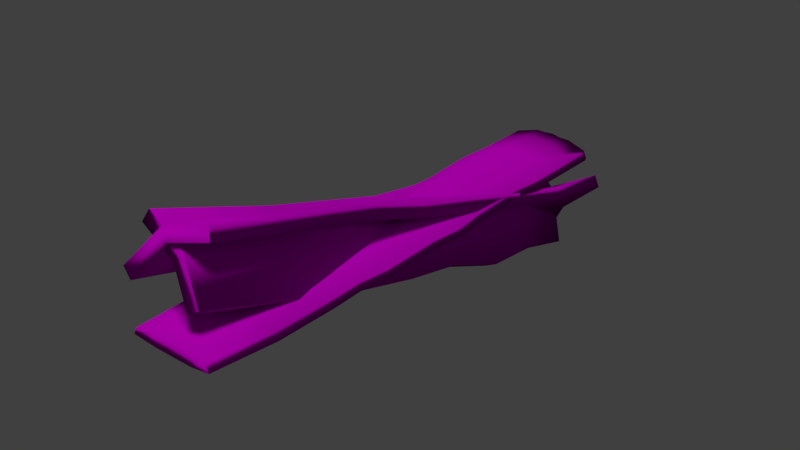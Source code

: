# Source: Padding_Hands.blend  (saved by Blender 2.79.0; exported with 4.5.12 LTS)
import bpy
from mathutils import Matrix  # noqa: F401  (used for matrix-valued properties, if any)

bpy.ops.wm.read_factory_settings(use_empty=True)
scene = bpy.context.scene
scene.name = 'Scene'

# ---- collections
col_collection_1 = bpy.data.collections.new('Collection 1'); scene.collection.children.link(col_collection_1)

# ---- images (referenced by path relative to the original .blend; pixels are not part of the script)
import os
ASSET_DIR = os.environ.get("B2B_ASSET_DIR", "")  # directory of the original .blend (textures are referenced by path, not embedded)
HERE = os.path.dirname(os.path.abspath(__file__))  # packed textures are extracted next to this script under _unpacked/

def load_image(name, relpath, width, height, colorspace="sRGB"):
    """Load a texture the original file referenced (path relative to the .blend, or extracted next to this script)."""
    p = next((c for c in (os.path.join(HERE, relpath), os.path.join(ASSET_DIR, relpath)) if relpath and os.path.exists(c)), "")
    if p:
        img = bpy.data.images.load(p, check_existing=True)
        img.name = name
    else:  # same state as the original file: an image datablock whose file is absent (Cycles renders it pink)
        img = bpy.data.images.new(name, width, height)
        img.source = "FILE"
        img.filepath = "//" + (relpath or name)
    img.colorspace_settings.name = colorspace
    return img
img_cottontexture2_jpg = load_image('CottonTexture2.jpg', 'CottonTexture2.jpg', 1024, 1024, 'sRGB')
img_cottontexture2_norm_png = load_image('CottonTexture2_NORM.png', 'CottonTexture2_NORM.png', 1024, 1024, 'sRGB')

# ---- materials (node trees are filled in below, after node groups)
mat_padding_hands = bpy.data.materials.new('Padding_Hands')
mat_padding_hands.alpha_threshold = 0.0
mat_padding_hands.roughness = 0.5

# ---- material node trees
mat_padding_hands.use_nodes = True; mat_padding_hands.node_tree.nodes.clear()
_N = mat_padding_hands.node_tree.nodes; _L = mat_padding_hands.node_tree.links
n0 = _N.new('ShaderNodeOutputMaterial'); n0.name = 'Material Output'; n0.location = (300, 300)
n1 = _N.new('ShaderNodeBsdfDiffuse'); n1.name = 'Diffuse BSDF'; n1.location = (10, 300)
n1.inputs[1].default_value = 1.0
n2 = _N.new('ShaderNodeMapping'); n2.name = 'Mapping'; n2.location = (-490, 384)
n3 = _N.new('ShaderNodeTexImage'); n3.name = 'Image Texture'; n3.location = (-188, 384)
n3.width = 140
n3.image = img_cottontexture2_jpg
n4 = _N.new('ShaderNodeTexImage'); n4.name = 'Image Texture.001'; n4.location = (-191, 95)
n4.width = 140
n4.image = img_cottontexture2_norm_png
n5 = _N.new('ShaderNodeNormalMap'); n5.name = 'Normal Map'; n5.location = (-8, 50)
n6 = _N.new('ShaderNodeTexCoord'); n6.name = 'Texture Coordinate'; n6.location = (-690, 367)
_L.new(n1.outputs[0], n0.inputs[0])
_L.new(n2.outputs[0], n3.inputs[0])
_L.new(n3.outputs[0], n1.inputs[0])
_L.new(n2.outputs[0], n4.inputs[0])
_L.new(n4.outputs[0], n5.inputs[1])
_L.new(n5.outputs[0], n1.inputs[2])
_L.new(n6.outputs[2], n2.inputs[0])
n0.is_active_output = True

# ---- world
world_world = bpy.data.worlds.new('World'); scene.world = world_world
world_world.color = (0.05088, 0.05088, 0.05088)
world_world.use_sun_shadow = False
world_world.sun_shadow_jitter_overblur = 0.0
world_world.cycles.sampling_method = 'MANUAL'

# ---- lights
light_hemi = bpy.data.lights.new('Hemi', 'SUN')
light_hemi.transmission_factor = 0.0
light_hemi.angle = 0.1993
light_hemi.energy = 1.0
light_hemi.shadow_buffer_clip_start = 0.5
light_hemi.shadow_soft_size = 0.1
light_hemi.shadow_cascade_max_distance = 1000.0

# ---- meshes
me_plane_000 = bpy.data.meshes.new('Plane.000')
me_plane_000.from_pydata([(-0.03074, -0.1936, 0.00594), (0.02363, -0.1933, 0.005882), (-0.03074, 0.1603, 0.00594), (0.01286, -0.194, 0.01), (0.01286, 0.1596, 0.01), (-0.03074, 0.07207, 0.00594), (-0.03074, -0.01718, 0.00594), (-0.03074, -0.1058, 0.00594), (0.02859, -0.1058, 0.005882), (0.02859, -0.01718, 0.005882), (0.02641, 0.07207, 0.005882), (0.01286, -0.1058, 0.01), (0.01286, -0.01718, 0.01), (0.01286, 0.07207, 0.01), (-0.0293, -0.06168, 0.00594), (0.02996, -0.06168, 0.005882), (0.01286, -0.06168, 0.01), (-0.03074, 0.02785, 0.00594), (0.02859, 0.02785, 0.005882), (0.01286, 0.02785, 0.01), (0.02859, 0.1181, 0.005882), (0.01286, 0.1181, 0.01), (-0.03074, 0.1181, 0.00594), (-0.03293, -0.1936, 0.001043), (0.02548, -0.1933, 0.001138), (-0.03293, 0.1603, 0.001043), (0.01286, -0.194, 3.725e-09), (0.01286, 0.1596, 3.725e-09), (-0.03293, 0.07207, 0.001043), (-0.03293, -0.01718, 0.001043), (-0.03293, -0.1058, 0.001043), (0.03081, -0.1058, 0.001138), (0.03081, -0.01718, 0.001138), (0.02847, 0.07207, 0.001138), (0.01286, -0.1058, 6.519e-09), (0.01286, -0.01718, 4.889e-09), (0.01286, 0.07207, 4.657e-09), (-0.03138, -0.06168, 0.001043), (0.03228, -0.06168, 0.001138), (0.01286, -0.06168, 3.725e-09), (-0.03293, 0.02785, 0.001043), (0.03081, 0.02785, 0.001138), (0.01286, 0.02785, 4.191e-09), (0.03081, 0.1181, 0.001138), (0.01286, 0.1181, 7.451e-09), (-0.03293, 0.1181, 0.001043), (-0.03074, -0.08376, 0.00594), (0.02749, -0.08376, 0.005882), (0.01286, -0.08376, 0.01), (-0.03293, -0.08376, 0.001043), (0.02963, -0.08376, 0.001138), (0.01286, -0.08376, 5.588e-09), (-0.03074, 0.005334, 0.00594), (0.03092, 0.005334, 0.005882), (0.01286, 0.005334, 0.01), (-0.03293, 0.005334, 0.001043), (0.03331, 0.005334, 0.001138), (0.01286, 0.005334, 4.307e-09), (-0.03223, 0.0951, 0.00594), (0.02859, 0.0951, 0.005882), (0.01286, 0.0951, 0.01), (-0.03453, 0.0951, 0.001043), (0.03081, 0.0951, 0.001138), (0.01286, 0.0951, 6.519e-09), (-0.03262, -0.1497, 0.00594), (0.02859, -0.1496, 0.005882), (0.01286, -0.1499, 0.01), (-0.03495, -0.1497, 0.001043), (0.03081, -0.1496, 0.001138), (0.01286, -0.1499, 5.588e-09), (0.0275, 0.04996, 0.005882), (0.01286, 0.04996, 0.01), (-0.02897, 0.04996, 0.00594), (0.02964, 0.04996, 0.001138), (0.01286, 0.04996, 4.191e-09), (-0.03102, 0.04996, 0.001043), (-0.01532, 0.162, 0.01), (-0.01532, -0.1939, 0.01), (-0.01532, -0.1058, 0.01), (-0.01532, -0.01718, 0.01), (-0.01532, 0.07207, 0.01), (-0.01408, -0.06168, 0.01), (-0.01532, 0.02785, 0.01), (-0.01532, 0.1181, 0.01), (-0.01532, 0.162, 1.863e-09), (-0.01532, -0.1939, 3.725e-09), (-0.01532, -0.1058, 6.519e-09), (-0.01532, -0.01718, 4.889e-09), (-0.01532, 0.07207, 4.657e-09), (-0.01408, -0.06168, 3.725e-09), (-0.01532, 0.02785, 4.191e-09), (-0.01532, 0.1181, 7.451e-09), (-0.01532, -0.08376, 5.588e-09), (-0.01532, -0.08376, 0.01), (-0.01532, 0.005334, 4.773e-09), (-0.01532, 0.005334, 0.01), (-0.01661, 0.0951, 6.519e-09), (-0.01661, 0.0951, 0.01), (-0.01695, -0.1499, 5.588e-09), (-0.01695, -0.1499, 0.01), (-0.01379, 0.04996, 4.191e-09), (-0.01379, 0.04996, 0.01), (-0.001232, -0.194, 0.01114), (-0.001232, -0.194, 5.588e-09), (-0.001232, -0.08376, 5.588e-09), (-0.001232, 0.005334, 4.54e-09), (-0.001878, 0.0951, 6.519e-09), (-0.002046, -0.1499, 5.588e-09), (-0.0004671, 0.04996, 4.191e-09), (-0.001232, 0.1603, 0.01114), (-0.001232, -0.1058, 0.01114), (-0.001232, -0.01718, 0.01114), (-0.001232, 0.07207, 0.01114), (-0.0006127, -0.06168, 0.01114), (-0.001232, 0.02785, 0.01114), (-0.001232, 0.1181, 0.01114), (-0.001232, 0.1603, 3.725e-09), (-0.001232, -0.1058, 6.519e-09), (-0.001232, -0.01718, 4.889e-09), (-0.001232, 0.07207, 4.657e-09), (-0.0006127, -0.06168, 3.725e-09), (-0.001232, 0.02785, 4.191e-09), (-0.001232, 0.1181, 7.451e-09), (-0.001232, -0.08376, 0.01114), (-0.001232, 0.005334, 0.01114), (-0.001878, 0.0951, 0.01114), (-0.002046, -0.1499, 0.01114), (-0.0004671, 0.04996, 0.01114), (0.005811, -0.194, 0.01057), (0.005811, -0.194, 5.588e-09), (0.005811, -0.08376, 5.588e-09), (0.005811, 0.005334, 4.424e-09), (0.005489, 0.0951, 6.519e-09), (0.005405, -0.1499, 7.451e-09), (0.006194, 0.04996, 4.191e-09), (0.005811, 0.1588, 0.01057), (0.005811, -0.1058, 0.01057), (0.005811, -0.01718, 0.01057), (0.005811, 0.07207, 0.01057), (0.006121, -0.06168, 0.01057), (0.005811, 0.02785, 0.01057), (0.005811, 0.1181, 0.01057), (0.005811, 0.1588, 3.725e-09), (0.005811, -0.1058, 6.519e-09), (0.005811, -0.01718, 4.889e-09), (0.005811, 0.07207, 4.657e-09), (0.006121, -0.06168, 3.725e-09), (0.005811, 0.02785, 4.191e-09), (0.005811, 0.1181, 7.451e-09), (0.005811, -0.08376, 0.01057), (0.005811, 0.005334, 0.01057), (0.005489, 0.0951, 0.01057), (0.005405, -0.1499, 0.01057), (0.006194, 0.04996, 0.01057), (-0.008276, 0.1606, 0.01057), (-0.008276, -0.1058, 0.01057), (-0.008276, -0.01718, 0.01057), (-0.008276, 0.07207, 0.01057), (-0.007347, -0.06168, 0.01057), (-0.008276, 0.02785, 0.01057), (-0.008276, 0.1181, 0.01057), (-0.008276, 0.1606, 3.725e-09), (-0.008276, -0.1058, 6.519e-09), (-0.008276, -0.01718, 4.889e-09), (-0.008276, 0.07207, 4.657e-09), (-0.007347, -0.06168, 3.725e-09), (-0.008276, 0.02785, 4.191e-09), (-0.008276, 0.1181, 7.451e-09), (-0.008276, -0.08376, 0.01057), (-0.008276, 0.005334, 0.01057), (-0.009244, 0.0951, 0.01057), (-0.009496, -0.1499, 0.01057), (-0.007128, 0.04996, 0.01057), (-0.008276, -0.1939, 0.01057), (-0.008276, -0.1939, 5.588e-09), (-0.008276, -0.08376, 5.588e-09), (-0.008276, 0.005334, 4.657e-09), (-0.009244, 0.0951, 6.519e-09), (-0.009496, -0.1499, 5.588e-09), (-0.007128, 0.04996, 4.191e-09), (0.02859, 0.154, 0.005882), (0.0216, 0.16, 0.006794), (0.02654, 0.1584, 0.006149), (0.02424, 0.1601, 0.001138), (0.03081, 0.154, 0.001138), (0.02889, 0.1584, 0.001138)], [], [(4, 181, 183, 27), (141, 21, 4, 135), (152, 66, 11, 136), (139, 16, 12, 137), (153, 71, 13, 138), (66, 65, 8, 11), (16, 15, 9, 12), (71, 70, 10, 13), (48, 47, 15, 16), (149, 48, 16, 139), (54, 53, 18, 19), (150, 54, 19, 140), (151, 60, 21, 141), (60, 59, 20, 21), (4, 21, 182, 181), (148, 142, 27, 44), (133, 143, 34, 69), (146, 144, 35, 39), (134, 145, 36, 74), (69, 34, 31, 68), (39, 35, 32, 38), (74, 36, 33, 73), (51, 39, 38, 50), (130, 146, 39, 51), (57, 42, 41, 56), (131, 147, 42, 57), (132, 148, 44, 63), (63, 44, 43, 62), (64, 7, 30, 67), (1, 3, 26, 24), (21, 20, 180), (135, 4, 27, 142), (77, 0, 23, 85), (44, 27, 183, 185), (58, 22, 45, 61), (52, 17, 40, 55), (46, 14, 37, 49), (65, 1, 24, 68), (9, 15, 38, 32), (70, 18, 41, 73), (14, 6, 29, 37), (47, 8, 31, 50), (72, 5, 28, 75), (53, 9, 32, 56), (59, 10, 33, 62), (22, 2, 25, 45), (15, 47, 50, 38), (7, 46, 49, 30), (143, 130, 51, 34), (34, 51, 50, 31), (136, 11, 48, 149), (11, 8, 47, 48), (18, 53, 56, 41), (6, 52, 55, 29), (144, 131, 57, 35), (35, 57, 56, 32), (137, 12, 54, 150), (12, 9, 53, 54), (20, 59, 62, 43), (5, 58, 61, 28), (36, 63, 62, 33), (145, 132, 63, 36), (13, 10, 59, 60), (138, 13, 60, 151), (8, 65, 68, 31), (0, 64, 67, 23), (26, 69, 68, 24), (129, 133, 69, 26), (3, 1, 65, 66), (128, 3, 66, 152), (17, 72, 75, 40), (10, 70, 73, 33), (42, 74, 73, 41), (147, 134, 74, 42), (19, 18, 70, 71), (140, 19, 71, 153), (17, 82, 101, 72), (40, 75, 100, 90), (0, 77, 99, 64), (23, 67, 98, 85), (5, 80, 97, 58), (28, 61, 96, 88), (6, 79, 95, 52), (29, 55, 94, 87), (7, 78, 93, 46), (30, 49, 92, 86), (173, 77, 85, 174), (2, 76, 84, 25), (61, 45, 91, 96), (55, 40, 90, 94), (49, 37, 89, 92), (75, 28, 88, 100), (37, 29, 87, 89), (67, 30, 86, 98), (45, 25, 84, 91), (58, 97, 83, 22), (52, 95, 82, 17), (46, 93, 81, 14), (72, 101, 80, 5), (14, 81, 79, 6), (64, 99, 78, 7), (22, 83, 76, 2), (128, 102, 103, 129), (159, 114, 127, 172), (166, 179, 108, 121), (173, 102, 126, 171), (174, 178, 107, 103), (157, 112, 125, 170), (164, 177, 106, 119), (156, 111, 124, 169), (163, 176, 105, 118), (155, 110, 123, 168), (162, 175, 104, 117), (154, 109, 116, 161), (177, 167, 122, 106), (176, 166, 121, 105), (175, 165, 120, 104), (179, 164, 119, 108), (165, 163, 118, 120), (178, 162, 117, 107), (167, 161, 116, 122), (170, 125, 115, 160), (169, 124, 114, 159), (168, 123, 113, 158), (172, 127, 112, 157), (158, 113, 111, 156), (171, 126, 110, 155), (160, 115, 109, 154), (3, 128, 129, 26), (114, 140, 153, 127), (121, 108, 134, 147), (102, 128, 152, 126), (103, 107, 133, 129), (112, 138, 151, 125), (119, 106, 132, 145), (111, 137, 150, 124), (118, 105, 131, 144), (110, 136, 149, 123), (117, 104, 130, 143), (109, 135, 142, 116), (106, 122, 148, 132), (105, 121, 147, 131), (104, 120, 146, 130), (108, 119, 145, 134), (120, 118, 144, 146), (107, 117, 143, 133), (122, 116, 142, 148), (125, 151, 141, 115), (124, 150, 140, 114), (123, 149, 139, 113), (127, 153, 138, 112), (113, 139, 137, 111), (126, 152, 136, 110), (115, 141, 135, 109), (83, 160, 154, 76), (99, 171, 155, 78), (81, 158, 156, 79), (101, 172, 157, 80), (93, 168, 158, 81), (95, 169, 159, 82), (97, 170, 160, 83), (91, 84, 161, 167), (98, 86, 162, 178), (89, 87, 163, 165), (100, 88, 164, 179), (92, 89, 165, 175), (94, 90, 166, 176), (96, 91, 167, 177), (76, 154, 161, 84), (86, 92, 175, 162), (78, 155, 168, 93), (87, 94, 176, 163), (79, 156, 169, 95), (88, 96, 177, 164), (80, 157, 170, 97), (85, 98, 178, 174), (77, 173, 171, 99), (90, 100, 179, 166), (82, 159, 172, 101), (102, 173, 174, 103), (180, 184, 185, 182), (182, 185, 183, 181), (180, 20, 43, 184), (44, 185, 184), (182, 21, 180), (43, 44, 184)])
me_plane_000.polygons.foreach_set('use_smooth', [True] * 186)
_uv = me_plane_000.uv_layers.new(name='UVMap')
_uv.uv.foreach_set('vector', [0.9655, 0.04839, 0.9677, 0.02396, 0.9813, 0.01331, 0.9914, 0.04331, 0.8568, 0.07249, 0.8558, 0.05402, 0.9655, 0.04839, 0.9656, 0.06716, 0.1422, 0.1117, 0.141, 0.09201, 0.2583, 0.08561, 0.2594, 0.1044, 0.3771, 0.09734, 0.3762, 0.07931, 0.4949, 0.07298, 0.496, 0.09184, 0.6751, 0.0813, 0.6741, 0.06346, 0.7331, 0.06031, 0.7341, 0.07915, 0.141, 0.09201, 0.1393, 0.0487, 0.256, 0.04223, 0.2583, 0.08561, 0.3762, 0.07931, 0.3737, 0.03235, 0.4926, 0.02958, 0.4949, 0.07298, 0.6741, 0.06346, 0.672, 0.02287, 0.7311, 0.02251, 0.7331, 0.06031, 0.3172, 0.08245, 0.3151, 0.04187, 0.3737, 0.03235, 0.3762, 0.07931, 0.3182, 0.1013, 0.3172, 0.08245, 0.3762, 0.07931, 0.3771, 0.09734, 0.555, 0.06978, 0.5524, 0.02033, 0.6128, 0.02319, 0.6151, 0.06659, 0.556, 0.08864, 0.555, 0.06978, 0.6151, 0.06659, 0.6161, 0.08545, 0.7956, 0.0767, 0.7946, 0.05704, 0.8558, 0.05402, 0.8568, 0.07249, 0.7946, 0.05704, 0.7923, 0.01363, 0.8537, 0.01035, 0.8558, 0.05402, 0.9655, 0.04839, 0.8558, 0.05402, 0.9629, 0.01021, 0.9677, 0.02396, 0.8318, 0.3302, 0.9403, 0.3299, 0.9425, 0.3486, 0.8319, 0.349, 0.1176, 0.3311, 0.235, 0.3319, 0.235, 0.3507, 0.1176, 0.351, 0.3527, 0.3324, 0.4713, 0.3312, 0.4713, 0.35, 0.3527, 0.3503, 0.6502, 0.3317, 0.7091, 0.3305, 0.7091, 0.3493, 0.6502, 0.3495, 0.1176, 0.351, 0.235, 0.3507, 0.2352, 0.3986, 0.1187, 0.3989, 0.3527, 0.3503, 0.4713, 0.35, 0.4715, 0.3979, 0.3529, 0.4022, 0.6502, 0.3495, 0.7091, 0.3493, 0.7092, 0.391, 0.6503, 0.3943, 0.2939, 0.3505, 0.3527, 0.3503, 0.3529, 0.4022, 0.294, 0.3953, 0.2938, 0.3317, 0.3527, 0.3324, 0.3527, 0.3503, 0.2939, 0.3505, 0.5313, 0.3498, 0.5913, 0.3496, 0.5914, 0.3976, 0.5315, 0.4044, 0.5313, 0.331, 0.5912, 0.3309, 0.5913, 0.3496, 0.5313, 0.3498, 0.7704, 0.3295, 0.8318, 0.3302, 0.8319, 0.349, 0.7705, 0.3491, 0.7705, 0.3491, 0.8319, 0.349, 0.832, 0.3969, 0.7706, 0.3971, 0.1173, 0.409, 0.2344, 0.4089, 0.2341, 0.4232, 0.1171, 0.4234, 0.02369, 0.06959, 0.02772, 0.09964, 0.001689, 0.09642, 0.01151, 0.06196, 0.8558, 0.05402, 0.8537, 0.01035, 0.9509, 0.005226, 0.9656, 0.06716, 0.9655, 0.04839, 0.9914, 0.04331, 0.9947, 0.06315, 0.03095, 0.1715, 0.03024, 0.2136, 0.01848, 0.2225, 0.004726, 0.176, 0.8319, 0.349, 0.9425, 0.3486, 0.9438, 0.3791, 0.9393, 0.3915, 0.7703, 0.4188, 0.8318, 0.4178, 0.8317, 0.432, 0.7702, 0.4332, 0.5307, 0.4138, 0.5907, 0.4147, 0.5905, 0.429, 0.5305, 0.4281, 0.2932, 0.41, 0.3522, 0.4094, 0.3519, 0.4236, 0.2929, 0.4243, 0.1174, 0.4507, 0.0002629, 0.4568, 0.0001199, 0.4432, 0.1173, 0.4368, 0.4706, 0.4502, 0.352, 0.4485, 0.352, 0.4344, 0.4706, 0.4362, 0.65, 0.4522, 0.5911, 0.4506, 0.5912, 0.4367, 0.6501, 0.4384, 0.3522, 0.4094, 0.4708, 0.4129, 0.4705, 0.4271, 0.3519, 0.4236, 0.2928, 0.4514, 0.2339, 0.4503, 0.2339, 0.4364, 0.2928, 0.4375, 0.6498, 0.4137, 0.7089, 0.4164, 0.7087, 0.4307, 0.6496, 0.4279, 0.5308, 0.4476, 0.4706, 0.4502, 0.4706, 0.4362, 0.5309, 0.4334, 0.7706, 0.452, 0.709, 0.4539, 0.7091, 0.4401, 0.7708, 0.4381, 0.8318, 0.4178, 0.9442, 0.4189, 0.944, 0.4332, 0.8317, 0.432, 0.352, 0.4485, 0.2928, 0.4514, 0.2928, 0.4375, 0.352, 0.4344, 0.2344, 0.4089, 0.2932, 0.41, 0.2929, 0.4243, 0.2341, 0.4232, 0.235, 0.3319, 0.2938, 0.3317, 0.2939, 0.3505, 0.235, 0.3507, 0.235, 0.3507, 0.2939, 0.3505, 0.294, 0.3953, 0.2352, 0.3986, 0.2594, 0.1044, 0.2583, 0.08561, 0.3172, 0.08245, 0.3182, 0.1013, 0.2583, 0.08561, 0.256, 0.04223, 0.3151, 0.04187, 0.3172, 0.08245, 0.5911, 0.4506, 0.5308, 0.4476, 0.5309, 0.4334, 0.5912, 0.4367, 0.4708, 0.4129, 0.5307, 0.4138, 0.5305, 0.4281, 0.4705, 0.4271, 0.4713, 0.3312, 0.5313, 0.331, 0.5313, 0.3498, 0.4713, 0.35, 0.4713, 0.35, 0.5313, 0.3498, 0.5315, 0.4044, 0.4715, 0.3979, 0.496, 0.09184, 0.4949, 0.07298, 0.555, 0.06978, 0.556, 0.08864, 0.4949, 0.07298, 0.4926, 0.02958, 0.5524, 0.02033, 0.555, 0.06978, 0.832, 0.4527, 0.7706, 0.452, 0.7708, 0.4381, 0.8321, 0.4387, 0.7089, 0.4164, 0.7703, 0.4188, 0.7702, 0.4332, 0.7087, 0.4307, 0.7091, 0.3493, 0.7705, 0.3491, 0.7706, 0.3971, 0.7092, 0.391, 0.7091, 0.3305, 0.7704, 0.3295, 0.7705, 0.3491, 0.7091, 0.3493, 0.7331, 0.06031, 0.7311, 0.02251, 0.7923, 0.01363, 0.7946, 0.05704, 0.7341, 0.07915, 0.7331, 0.06031, 0.7946, 0.05704, 0.7956, 0.0767, 0.2339, 0.4503, 0.1174, 0.4507, 0.1173, 0.4368, 0.2339, 0.4364, 0.0003957, 0.4047, 0.1173, 0.409, 0.1171, 0.4234, 0.0001199, 0.4189, 0.0001202, 0.3513, 0.1176, 0.351, 0.1187, 0.3989, 0.002084, 0.3851, 0.0001201, 0.3325, 0.1176, 0.3311, 0.1176, 0.351, 0.0001202, 0.3513, 0.02772, 0.09964, 0.02369, 0.06959, 0.1393, 0.0487, 0.141, 0.09201, 0.02861, 0.1174, 0.02772, 0.09964, 0.141, 0.09201, 0.1422, 0.1117, 0.5907, 0.4147, 0.6498, 0.4137, 0.6496, 0.4279, 0.5905, 0.429, 0.709, 0.4539, 0.65, 0.4522, 0.6501, 0.4384, 0.7091, 0.4401, 0.5913, 0.3496, 0.6502, 0.3495, 0.6503, 0.3943, 0.5914, 0.3976, 0.5912, 0.3309, 0.6502, 0.3317, 0.6502, 0.3495, 0.5913, 0.3496, 0.6151, 0.06659, 0.6128, 0.02319, 0.672, 0.02287, 0.6741, 0.06346, 0.6161, 0.08545, 0.6151, 0.06659, 0.6741, 0.06346, 0.6751, 0.0813, 0.6214, 0.1846, 0.6191, 0.142, 0.6779, 0.1349, 0.6802, 0.1768, 0.591, 0.2276, 0.6499, 0.2325, 0.65, 0.2785, 0.5911, 0.2746, 0.03024, 0.2136, 0.03095, 0.1715, 0.1453, 0.1713, 0.1476, 0.2144, 0.0008774, 0.2292, 0.1178, 0.2235, 0.1175, 0.2716, 0.0001199, 0.2762, 0.7395, 0.1783, 0.7372, 0.1357, 0.7989, 0.1358, 0.8012, 0.1789, 0.7088, 0.2272, 0.7701, 0.2228, 0.7703, 0.2706, 0.7089, 0.2742, 0.5012, 0.191, 0.499, 0.1484, 0.559, 0.1452, 0.5613, 0.1878, 0.471, 0.2279, 0.531, 0.2277, 0.5311, 0.2747, 0.4711, 0.2749, 0.2646, 0.2035, 0.2623, 0.161, 0.3212, 0.1579, 0.3235, 0.2004, 0.2347, 0.2286, 0.2935, 0.2284, 0.2937, 0.2754, 0.2348, 0.2756, 0.03023, 0.1534, 0.03095, 0.1715, 0.004726, 0.176, 0.001855, 0.1564, 0.9775, 0.1639, 0.9738, 0.1221, 0.9999, 0.123, 0.9903, 0.1718, 0.7701, 0.2228, 0.8315, 0.2269, 0.8317, 0.2739, 0.7703, 0.2706, 0.531, 0.2277, 0.591, 0.2276, 0.5911, 0.2746, 0.5311, 0.2747, 0.2935, 0.2284, 0.3524, 0.2323, 0.3525, 0.2785, 0.2937, 0.2754, 0.6499, 0.2325, 0.7088, 0.2272, 0.7089, 0.2742, 0.65, 0.2785, 0.3524, 0.2323, 0.471, 0.2279, 0.4711, 0.2749, 0.3525, 0.2785, 0.1178, 0.2235, 0.2347, 0.2286, 0.2348, 0.2756, 0.1175, 0.2716, 0.8315, 0.2269, 0.9439, 0.2266, 0.9486, 0.2735, 0.8317, 0.2739, 0.8012, 0.1789, 0.7989, 0.1358, 0.86, 0.1287, 0.8628, 0.1716, 0.5613, 0.1878, 0.559, 0.1452, 0.6191, 0.142, 0.6214, 0.1846, 0.3235, 0.2004, 0.3212, 0.1579, 0.38, 0.1515, 0.3822, 0.1935, 0.6802, 0.1768, 0.6779, 0.1349, 0.7372, 0.1357, 0.7395, 0.1783, 0.3822, 0.1935, 0.38, 0.1515, 0.499, 0.1484, 0.5012, 0.191, 0.1476, 0.2144, 0.1453, 0.1713, 0.2623, 0.161, 0.2646, 0.2035, 0.8628, 0.1716, 0.86, 0.1287, 0.9738, 0.1221, 0.9775, 0.1639, 0.02861, 0.1174, 0.03005, 0.1353, 0.0001199, 0.1365, 0.0001199, 0.1166, 0.6181, 0.1232, 0.6171, 0.1043, 0.676, 0.09915, 0.677, 0.117, 0.5911, 0.2933, 0.6501, 0.2962, 0.6501, 0.314, 0.5912, 0.3121, 0.03023, 0.1534, 0.03005, 0.1353, 0.1433, 0.1316, 0.1443, 0.1513, 0.00012, 0.295, 0.1175, 0.2914, 0.1175, 0.3113, 0.0001201, 0.3138, 0.7362, 0.1169, 0.7352, 0.09801, 0.7967, 0.09635, 0.7978, 0.1161, 0.709, 0.293, 0.7703, 0.2902, 0.7704, 0.3099, 0.709, 0.3118, 0.498, 0.1296, 0.497, 0.1107, 0.557, 0.1075, 0.558, 0.1264, 0.4712, 0.2937, 0.5311, 0.2935, 0.5312, 0.3123, 0.4712, 0.3124, 0.2613, 0.1421, 0.2604, 0.1233, 0.3192, 0.1202, 0.3202, 0.139, 0.2349, 0.2943, 0.2937, 0.2942, 0.2938, 0.3129, 0.2349, 0.3131, 0.9706, 0.1042, 0.9681, 0.08604, 0.9976, 0.08262, 0.9994, 0.1022, 0.7703, 0.2902, 0.8317, 0.2926, 0.8318, 0.3114, 0.7704, 0.3099, 0.5311, 0.2935, 0.5911, 0.2933, 0.5912, 0.3121, 0.5312, 0.3123, 0.2937, 0.2942, 0.3526, 0.2965, 0.3526, 0.3144, 0.2938, 0.3129, 0.6501, 0.2962, 0.709, 0.293, 0.709, 0.3118, 0.6501, 0.314, 0.3526, 0.2965, 0.4712, 0.2937, 0.4712, 0.3124, 0.3526, 0.3144, 0.1175, 0.2914, 0.2349, 0.2943, 0.2349, 0.3131, 0.1175, 0.3113, 0.8317, 0.2926, 0.945, 0.2923, 0.9441, 0.3111, 0.8318, 0.3114, 0.7978, 0.1161, 0.7967, 0.09635, 0.8578, 0.09093, 0.859, 0.1101, 0.558, 0.1264, 0.557, 0.1075, 0.6171, 0.1043, 0.6181, 0.1232, 0.3202, 0.139, 0.3192, 0.1202, 0.3781, 0.1154, 0.379, 0.1334, 0.677, 0.117, 0.676, 0.09915, 0.7352, 0.09801, 0.7362, 0.1169, 0.379, 0.1334, 0.3781, 0.1154, 0.497, 0.1107, 0.498, 0.1296, 0.1443, 0.1513, 0.1433, 0.1316, 0.2604, 0.1233, 0.2613, 0.1421, 0.859, 0.1101, 0.8578, 0.09093, 0.9681, 0.08604, 0.9706, 0.1042, 0.02772, 0.09964, 0.02861, 0.1174, 0.0001199, 0.1166, 0.001689, 0.09642, 0.6171, 0.1043, 0.6161, 0.08545, 0.6751, 0.0813, 0.676, 0.09915, 0.5912, 0.3121, 0.6501, 0.314, 0.6502, 0.3317, 0.5912, 0.3309, 0.03005, 0.1353, 0.02861, 0.1174, 0.1422, 0.1117, 0.1433, 0.1316, 0.0001201, 0.3138, 0.1175, 0.3113, 0.1176, 0.3311, 0.0001201, 0.3325, 0.7352, 0.09801, 0.7341, 0.07915, 0.7956, 0.0767, 0.7967, 0.09635, 0.709, 0.3118, 0.7704, 0.3099, 0.7704, 0.3295, 0.7091, 0.3305, 0.497, 0.1107, 0.496, 0.09184, 0.556, 0.08864, 0.557, 0.1075, 0.4712, 0.3124, 0.5312, 0.3123, 0.5313, 0.331, 0.4713, 0.3312, 0.2604, 0.1233, 0.2594, 0.1044, 0.3182, 0.1013, 0.3192, 0.1202, 0.2349, 0.3131, 0.2938, 0.3129, 0.2938, 0.3317, 0.235, 0.3319, 0.9681, 0.08604, 0.9656, 0.06716, 0.9947, 0.06315, 0.9976, 0.08262, 0.7704, 0.3099, 0.8318, 0.3114, 0.8318, 0.3302, 0.7704, 0.3295, 0.5312, 0.3123, 0.5912, 0.3121, 0.5912, 0.3309, 0.5313, 0.331, 0.2938, 0.3129, 0.3526, 0.3144, 0.3527, 0.3324, 0.2938, 0.3317, 0.6501, 0.314, 0.709, 0.3118, 0.7091, 0.3305, 0.6502, 0.3317, 0.3526, 0.3144, 0.4712, 0.3124, 0.4713, 0.3312, 0.3527, 0.3324, 0.1175, 0.3113, 0.2349, 0.3131, 0.235, 0.3319, 0.1176, 0.3311, 0.8318, 0.3114, 0.9441, 0.3111, 0.9403, 0.3299, 0.8318, 0.3302, 0.7967, 0.09635, 0.7956, 0.0767, 0.8568, 0.07249, 0.8578, 0.09093, 0.557, 0.1075, 0.556, 0.08864, 0.6161, 0.08545, 0.6171, 0.1043, 0.3192, 0.1202, 0.3182, 0.1013, 0.3771, 0.09734, 0.3781, 0.1154, 0.676, 0.09915, 0.6751, 0.0813, 0.7341, 0.07915, 0.7352, 0.09801, 0.3781, 0.1154, 0.3771, 0.09734, 0.496, 0.09184, 0.497, 0.1107, 0.1433, 0.1316, 0.1422, 0.1117, 0.2594, 0.1044, 0.2604, 0.1233, 0.8578, 0.09093, 0.8568, 0.07249, 0.9656, 0.06716, 0.9681, 0.08604, 0.86, 0.1287, 0.859, 0.1101, 0.9706, 0.1042, 0.9738, 0.1221, 0.1453, 0.1713, 0.1443, 0.1513, 0.2613, 0.1421, 0.2623, 0.161, 0.38, 0.1515, 0.379, 0.1334, 0.498, 0.1296, 0.499, 0.1484, 0.6779, 0.1349, 0.677, 0.117, 0.7362, 0.1169, 0.7372, 0.1357, 0.3212, 0.1579, 0.3202, 0.139, 0.379, 0.1334, 0.38, 0.1515, 0.559, 0.1452, 0.558, 0.1264, 0.6181, 0.1232, 0.6191, 0.142, 0.7989, 0.1358, 0.7978, 0.1161, 0.859, 0.1101, 0.86, 0.1287, 0.8317, 0.2739, 0.9486, 0.2735, 0.945, 0.2923, 0.8317, 0.2926, 0.1175, 0.2716, 0.2348, 0.2756, 0.2349, 0.2943, 0.1175, 0.2914, 0.3525, 0.2785, 0.4711, 0.2749, 0.4712, 0.2937, 0.3526, 0.2965, 0.65, 0.2785, 0.7089, 0.2742, 0.709, 0.293, 0.6501, 0.2962, 0.2937, 0.2754, 0.3525, 0.2785, 0.3526, 0.2965, 0.2937, 0.2942, 0.5311, 0.2747, 0.5911, 0.2746, 0.5911, 0.2933, 0.5311, 0.2935, 0.7703, 0.2706, 0.8317, 0.2739, 0.8317, 0.2926, 0.7703, 0.2902, 0.9738, 0.1221, 0.9706, 0.1042, 0.9994, 0.1022, 0.9999, 0.123, 0.2348, 0.2756, 0.2937, 0.2754, 0.2937, 0.2942, 0.2349, 0.2943, 0.2623, 0.161, 0.2613, 0.1421, 0.3202, 0.139, 0.3212, 0.1579, 0.4711, 0.2749, 0.5311, 0.2747, 0.5311, 0.2935, 0.4712, 0.2937, 0.499, 0.1484, 0.498, 0.1296, 0.558, 0.1264, 0.559, 0.1452, 0.7089, 0.2742, 0.7703, 0.2706, 0.7703, 0.2902, 0.709, 0.293, 0.7372, 0.1357, 0.7362, 0.1169, 0.7978, 0.1161, 0.7989, 0.1358, 0.0001199, 0.2762, 0.1175, 0.2716, 0.1175, 0.2914, 0.00012, 0.295, 0.03095, 0.1715, 0.03023, 0.1534, 0.1443, 0.1513, 0.1453, 0.1713, 0.5911, 0.2746, 0.65, 0.2785, 0.6501, 0.2962, 0.5911, 0.2933, 0.6191, 0.142, 0.6181, 0.1232, 0.677, 0.117, 0.6779, 0.1349, 0.03005, 0.1353, 0.03023, 0.1534, 0.001855, 0.1564, 0.0001199, 0.1365, 0.9277, 0.4537, 0.9278, 0.4397, 0.9403, 0.442, 0.9401, 0.4568, 0.9658, 0.009588, 0.9778, 0.0001199, 0.9813, 0.01331, 0.9677, 0.02396, 0.9277, 0.4537, 0.832, 0.4527, 0.8321, 0.4387, 0.9278, 0.4397, 0.8319, 0.349, 0.9393, 0.3915, 0.9277, 0.3966, 0.9629, 0.01021, 0.8558, 0.05402, 0.9509, 0.005226, 0.832, 0.3969, 0.8319, 0.349, 0.9277, 0.3966])
me_plane_000.materials.append(mat_padding_hands)
me_plane_000.use_remesh_preserve_volume = False
me_plane_000.use_remesh_preserve_attributes = False
me_plane_000.use_mirror_vertex_groups = False
me_plane_000.update()
me_plane_002 = bpy.data.meshes.new('Plane.002')
me_plane_002.from_pydata([(-0.05045, -0.191, 0.02083), (-0.005835, -0.181, 0.07294), (0.01432, 0.1546, -0.06265), (0.0396, 0.1605, 0.003886), (-0.03445, -0.1838, 0.05453), (0.01968, 0.1591, -0.02741), (-0.01732, 0.06642, -0.04295), (-0.034, -0.01719, -0.02096), (-0.044, -0.1037, 0.0007107), (-5.833e-05, -0.09773, 0.05016), (0.01096, -0.01346, 0.02963), (0.02696, 0.07519, 0.01312), (-0.02814, -0.09962, 0.03295), (-0.01768, -0.01351, 0.0123), (-0.002027, 0.0734, -0.005755), (-0.04107, -0.06013, -0.009936), (0.003201, -0.05489, 0.04007), (-0.02537, -0.05658, 0.02237), (-0.02573, 0.02676, -0.0282), (0.01934, 0.03075, 0.02212), (-0.009916, 0.03078, 0.005143), (0.0324, 0.1208, 0.004497), (0.008912, 0.1173, -0.01608), (-0.0001887, 0.1125, -0.05077), (-0.04232, -0.1925, 0.01726), (-0.001155, -0.1833, 0.0656), (0.02274, 0.1516, -0.0639), (0.04635, 0.1582, -0.001618), (-0.02777, -0.1858, 0.04883), (0.02754, 0.1564, -0.03085), (-0.009185, 0.06363, -0.04559), (-0.02601, -0.01932, -0.0245), (-0.03589, -0.1051, -0.002918), (0.004581, -0.09993, 0.04277), (0.01537, -0.01578, 0.02214), (0.03186, 0.07277, 0.005976), (-0.02148, -0.1015, 0.0272), (-0.01115, -0.01586, 0.00656), (0.004846, 0.07064, -0.01087), (-0.03304, -0.06199, -0.01355), (0.007731, -0.05726, 0.03267), (-0.01876, -0.05875, 0.01666), (-0.01768, 0.02445, -0.03149), (0.02377, 0.02848, 0.01462), (-0.003386, 0.02838, -0.0005672), (0.03854, 0.1184, -0.001655), (0.01636, 0.1145, -0.02029), (0.008128, 0.1096, -0.0525)], [], [(22, 21, 3, 5), (23, 22, 5, 2), (0, 4, 12, 8), (15, 17, 13, 7), (18, 20, 14, 6), (4, 1, 9, 12), (17, 16, 10, 13), (20, 19, 11, 14), (12, 9, 16, 17), (8, 12, 17, 15), (13, 10, 19, 20), (7, 13, 20, 18), (6, 14, 22, 23), (14, 11, 21, 22), (46, 29, 27, 45), (47, 26, 29, 46), (24, 32, 36, 28), (39, 31, 37, 41), (42, 30, 38, 44), (28, 36, 33, 25), (41, 37, 34, 40), (44, 38, 35, 43), (36, 41, 40, 33), (32, 39, 41, 36), (37, 44, 43, 34), (31, 42, 44, 37), (30, 47, 46, 38), (38, 46, 45, 35), (0, 8, 32, 24), (1, 4, 28, 25), (3, 21, 45, 27), (2, 5, 29, 26), (4, 0, 24, 28), (5, 3, 27, 29), (6, 23, 47, 30), (7, 18, 42, 31), (8, 15, 39, 32), (9, 1, 25, 33), (10, 16, 40, 34), (11, 19, 43, 35), (15, 7, 31, 39), (16, 9, 33, 40), (18, 6, 30, 42), (19, 10, 34, 43), (21, 11, 35, 45), (23, 2, 26, 47)])
me_plane_002.polygons.foreach_set('use_smooth', [True] * 46)
_uv = me_plane_002.uv_layers.new(name='UVMap')
_uv.uv.foreach_set('vector', [0.8485, 0.09322, 0.8583, 0.01128, 0.9635, 0.0001362, 0.9582, 0.09185, 0.857, 0.1881, 0.8485, 0.09322, 0.9582, 0.09185, 0.9774, 0.1793, 0.02302, 0.177, 0.04036, 0.08363, 0.253, 0.09827, 0.2537, 0.1924, 0.3725, 0.2006, 0.3697, 0.1055, 0.4888, 0.1043, 0.4918, 0.2034, 0.612, 0.196, 0.6094, 0.09788, 0.727, 0.09879, 0.7261, 0.2066, 0.04036, 0.08363, 0.03244, 0.0001371, 0.2567, 0.009492, 0.253, 0.09827, 0.3697, 0.1055, 0.3745, 0.01601, 0.4904, 0.01483, 0.4888, 0.1043, 0.6094, 0.09788, 0.612, 0.008337, 0.7342, 0.007368, 0.727, 0.09879, 0.253, 0.09827, 0.2567, 0.009492, 0.3745, 0.01601, 0.3697, 0.1055, 0.2537, 0.1924, 0.253, 0.09827, 0.3697, 0.1055, 0.3725, 0.2006, 0.4888, 0.1043, 0.4904, 0.01483, 0.612, 0.008337, 0.6094, 0.09788, 0.4918, 0.2034, 0.4888, 0.1043, 0.6094, 0.09788, 0.612, 0.196, 0.7261, 0.2066, 0.727, 0.09879, 0.8485, 0.09322, 0.857, 0.1881, 0.727, 0.09879, 0.7342, 0.007368, 0.8583, 0.01128, 0.8485, 0.09322, 0.8163, 0.3146, 0.9321, 0.3196, 0.9289, 0.41, 0.8255, 0.39, 0.8222, 0.2274, 0.9417, 0.2323, 0.9321, 0.3196, 0.8163, 0.3146, 0.0001362, 0.2272, 0.2349, 0.2161, 0.2332, 0.3039, 0.005778, 0.3196, 0.3511, 0.2089, 0.4674, 0.2069, 0.4641, 0.2973, 0.3476, 0.296, 0.5846, 0.2154, 0.6949, 0.2069, 0.6964, 0.3057, 0.5821, 0.3043, 0.005778, 0.3196, 0.2332, 0.3039, 0.2375, 0.3832, 0.01176, 0.4018, 0.3476, 0.296, 0.4641, 0.2973, 0.4654, 0.3778, 0.3519, 0.3764, 0.5821, 0.3043, 0.6964, 0.3057, 0.7038, 0.3882, 0.5846, 0.3849, 0.2332, 0.3039, 0.3476, 0.296, 0.3519, 0.3764, 0.2375, 0.3832, 0.2349, 0.2161, 0.3511, 0.2089, 0.3476, 0.296, 0.2332, 0.3039, 0.4641, 0.2973, 0.5821, 0.3043, 0.5846, 0.3849, 0.4654, 0.3778, 0.4674, 0.2069, 0.5846, 0.2154, 0.5821, 0.3043, 0.4641, 0.2973, 0.6949, 0.2069, 0.8222, 0.2274, 0.8163, 0.3146, 0.6964, 0.3057, 0.6964, 0.3057, 0.8163, 0.3146, 0.8255, 0.39, 0.7038, 0.3882, 0.0001362, 0.4515, 0.2329, 0.4274, 0.2353, 0.4508, 0.002417, 0.4748, 0.03244, 0.0001371, 0.04036, 0.08363, 0.01825, 0.08291, 0.009656, 0.002915, 0.9187, 0.5066, 0.814, 0.4985, 0.8128, 0.4751, 0.918, 0.4831, 0.9774, 0.1793, 0.9582, 0.09185, 0.9805, 0.09175, 0.9999, 0.1752, 0.04036, 0.08363, 0.02302, 0.177, 0.0001362, 0.1727, 0.01825, 0.08291, 0.9582, 0.09185, 0.9635, 0.0001362, 0.9858, 0.004251, 0.9805, 0.09175, 0.6963, 0.4172, 0.8247, 0.4352, 0.8225, 0.4586, 0.6946, 0.4405, 0.4662, 0.4137, 0.5841, 0.4103, 0.5842, 0.4337, 0.4668, 0.4372, 0.2329, 0.4274, 0.3493, 0.4154, 0.3506, 0.4388, 0.2353, 0.4508, 0.2263, 0.5187, 0.001143, 0.5295, 0.0001362, 0.5061, 0.2255, 0.4952, 0.4539, 0.5062, 0.3412, 0.5162, 0.34, 0.4928, 0.4528, 0.4828, 0.6923, 0.4985, 0.5726, 0.5034, 0.5717, 0.48, 0.691, 0.4751, 0.3493, 0.4154, 0.4662, 0.4137, 0.4668, 0.4372, 0.3506, 0.4388, 0.3412, 0.5162, 0.2263, 0.5187, 0.2255, 0.4952, 0.34, 0.4928, 0.5841, 0.4103, 0.6963, 0.4172, 0.6946, 0.4405, 0.5842, 0.4337, 0.5726, 0.5034, 0.4539, 0.5062, 0.4528, 0.4828, 0.5717, 0.48, 0.814, 0.4985, 0.6923, 0.4985, 0.691, 0.4751, 0.8128, 0.4751, 0.8247, 0.4352, 0.9435, 0.4515, 0.9411, 0.4748, 0.8225, 0.4586])
me_plane_002.materials.append(mat_padding_hands)
me_plane_002.use_remesh_preserve_volume = False
me_plane_002.use_remesh_preserve_attributes = False
me_plane_002.use_mirror_vertex_groups = False
me_plane_002.update()
me_plane_003 = bpy.data.meshes.new('Plane.003')
me_plane_003.from_pydata([(0.01394, -0.1915, 0.004072), (-0.006328, -0.1846, 0.05576), (-0.01963, 0.1526, -0.05235), (-0.02599, 0.1631, 0.009922), (0.01263, -0.1879, 0.03133), (-0.01395, 0.1581, -0.01812), (-0.008696, 0.06255, -0.0452), (-0.002966, -0.02405, -0.02896), (0.005813, -0.1121, -0.01394), (-0.01302, -0.1028, 0.03681), (-0.01938, -0.01448, 0.02063), (-0.02446, 0.07748, 0.01389), (0.004139, -0.1071, 0.01314), (-0.001829, -0.0184, -0.001749), (-0.007543, 0.07109, -0.01249), (0.000348, -0.06878, -0.02223), (-0.01299, -0.05751, 0.02816), (0.002702, -0.06328, 0.004539), (-0.006603, 0.02136, -0.03364), (-0.0229, 0.03161, 0.01769), (-0.005285, 0.02726, -0.006107), (-0.02551, 0.1237, 0.009406), (-0.008518, 0.1124, -0.0162), (-0.01501, 0.1088, -0.04566), (0.02287, -0.1905, 0.004508), (0.0009184, -0.1828, 0.06078), (-0.01082, 0.1535, -0.054), (-0.01796, 0.1637, 0.01394), (0.02102, -0.1864, 0.03423), (-0.005103, 0.1588, -0.01665), (0.0002622, 0.06306, -0.0459), (0.005994, -0.02336, -0.02944), (0.01477, -0.1113, -0.01378), (-0.005635, -0.1013, 0.04174), (-0.01202, -0.01318, 0.02565), (-0.01684, 0.07823, 0.01862), (0.01265, -0.1059, 0.0158), (0.006792, -0.01733, 0.0006048), (0.001189, 0.07177, -0.01043), (0.009315, -0.06809, -0.02256), (-0.005534, -0.05612, 0.033), (0.01134, -0.06222, 0.006831), (0.002375, 0.02188, -0.034), (-0.01547, 0.03253, 0.02269), (0.003325, 0.02802, -0.003599), (-0.01761, 0.1243, 0.01368), (0.000322, 0.1132, -0.01468), (-0.006145, 0.1095, -0.04703)], [], [(22, 21, 3, 5), (23, 22, 5, 2), (0, 4, 12, 8), (15, 17, 13, 7), (18, 20, 14, 6), (4, 1, 9, 12), (17, 16, 10, 13), (20, 19, 11, 14), (12, 9, 16, 17), (8, 12, 17, 15), (13, 10, 19, 20), (7, 13, 20, 18), (6, 14, 22, 23), (14, 11, 21, 22), (46, 29, 27, 45), (47, 26, 29, 46), (24, 32, 36, 28), (39, 31, 37, 41), (42, 30, 38, 44), (28, 36, 33, 25), (41, 37, 34, 40), (44, 38, 35, 43), (36, 41, 40, 33), (32, 39, 41, 36), (37, 44, 43, 34), (31, 42, 44, 37), (30, 47, 46, 38), (38, 46, 45, 35), (0, 8, 32, 24), (1, 4, 28, 25), (3, 21, 45, 27), (2, 5, 29, 26), (4, 0, 24, 28), (5, 3, 27, 29), (6, 23, 47, 30), (7, 18, 42, 31), (8, 15, 39, 32), (9, 1, 25, 33), (10, 16, 40, 34), (11, 19, 43, 35), (15, 7, 31, 39), (16, 9, 33, 40), (18, 6, 30, 42), (19, 10, 34, 43), (21, 11, 35, 45), (23, 2, 26, 47)])
me_plane_003.polygons.foreach_set('use_smooth', [True] * 46)
_uv = me_plane_003.uv_layers.new(name='UVMap')
_uv.uv.foreach_set('vector', [0.8485, 0.09322, 0.8583, 0.01128, 0.9635, 0.0001362, 0.9582, 0.09185, 0.857, 0.1881, 0.8485, 0.09322, 0.9582, 0.09185, 0.9774, 0.1793, 0.02302, 0.177, 0.04036, 0.08363, 0.253, 0.09827, 0.2537, 0.1924, 0.3725, 0.2006, 0.3697, 0.1055, 0.4888, 0.1043, 0.4918, 0.2034, 0.612, 0.196, 0.6094, 0.09788, 0.727, 0.09879, 0.7261, 0.2066, 0.04036, 0.08363, 0.03244, 0.0001371, 0.2567, 0.009492, 0.253, 0.09827, 0.3697, 0.1055, 0.3745, 0.01601, 0.4904, 0.01483, 0.4888, 0.1043, 0.6094, 0.09788, 0.612, 0.008337, 0.7342, 0.007368, 0.727, 0.09879, 0.253, 0.09827, 0.2567, 0.009492, 0.3745, 0.01601, 0.3697, 0.1055, 0.2537, 0.1924, 0.253, 0.09827, 0.3697, 0.1055, 0.3725, 0.2006, 0.4888, 0.1043, 0.4904, 0.01483, 0.612, 0.008337, 0.6094, 0.09788, 0.4918, 0.2034, 0.4888, 0.1043, 0.6094, 0.09788, 0.612, 0.196, 0.7261, 0.2066, 0.727, 0.09879, 0.8485, 0.09322, 0.857, 0.1881, 0.727, 0.09879, 0.7342, 0.007368, 0.8583, 0.01128, 0.8485, 0.09322, 0.8163, 0.3146, 0.9321, 0.3196, 0.9289, 0.41, 0.8255, 0.39, 0.8222, 0.2274, 0.9417, 0.2323, 0.9321, 0.3196, 0.8163, 0.3146, 0.0001362, 0.2272, 0.2349, 0.2161, 0.2332, 0.3039, 0.005778, 0.3196, 0.3511, 0.2089, 0.4674, 0.2069, 0.4641, 0.2973, 0.3476, 0.296, 0.5846, 0.2154, 0.6949, 0.2069, 0.6964, 0.3057, 0.5821, 0.3043, 0.005778, 0.3196, 0.2332, 0.3039, 0.2375, 0.3832, 0.01176, 0.4018, 0.3476, 0.296, 0.4641, 0.2973, 0.4654, 0.3778, 0.3519, 0.3764, 0.5821, 0.3043, 0.6964, 0.3057, 0.7038, 0.3882, 0.5846, 0.3849, 0.2332, 0.3039, 0.3476, 0.296, 0.3519, 0.3764, 0.2375, 0.3832, 0.2349, 0.2161, 0.3511, 0.2089, 0.3476, 0.296, 0.2332, 0.3039, 0.4641, 0.2973, 0.5821, 0.3043, 0.5846, 0.3849, 0.4654, 0.3778, 0.4674, 0.2069, 0.5846, 0.2154, 0.5821, 0.3043, 0.4641, 0.2973, 0.6949, 0.2069, 0.8222, 0.2274, 0.8163, 0.3146, 0.6964, 0.3057, 0.6964, 0.3057, 0.8163, 0.3146, 0.8255, 0.39, 0.7038, 0.3882, 0.0001362, 0.4515, 0.2329, 0.4274, 0.2353, 0.4508, 0.002417, 0.4748, 0.03244, 0.0001371, 0.04036, 0.08363, 0.01825, 0.08291, 0.009656, 0.002915, 0.9187, 0.5066, 0.814, 0.4985, 0.8128, 0.4751, 0.918, 0.4831, 0.9774, 0.1793, 0.9582, 0.09185, 0.9805, 0.09175, 0.9999, 0.1752, 0.04036, 0.08363, 0.02302, 0.177, 0.0001362, 0.1727, 0.01825, 0.08291, 0.9582, 0.09185, 0.9635, 0.0001362, 0.9858, 0.004251, 0.9805, 0.09175, 0.6963, 0.4172, 0.8247, 0.4352, 0.8225, 0.4586, 0.6946, 0.4405, 0.4662, 0.4137, 0.5841, 0.4103, 0.5842, 0.4337, 0.4668, 0.4372, 0.2329, 0.4274, 0.3493, 0.4154, 0.3506, 0.4388, 0.2353, 0.4508, 0.2263, 0.5187, 0.001143, 0.5295, 0.0001362, 0.5061, 0.2255, 0.4952, 0.4539, 0.5062, 0.3412, 0.5162, 0.34, 0.4928, 0.4528, 0.4828, 0.6923, 0.4985, 0.5726, 0.5034, 0.5717, 0.48, 0.691, 0.4751, 0.3493, 0.4154, 0.4662, 0.4137, 0.4668, 0.4372, 0.3506, 0.4388, 0.3412, 0.5162, 0.2263, 0.5187, 0.2255, 0.4952, 0.34, 0.4928, 0.5841, 0.4103, 0.6963, 0.4172, 0.6946, 0.4405, 0.5842, 0.4337, 0.5726, 0.5034, 0.4539, 0.5062, 0.4528, 0.4828, 0.5717, 0.48, 0.814, 0.4985, 0.6923, 0.4985, 0.691, 0.4751, 0.8128, 0.4751, 0.8247, 0.4352, 0.9435, 0.4515, 0.9411, 0.4748, 0.8225, 0.4586])
me_plane_003.materials.append(mat_padding_hands)
me_plane_003.use_remesh_preserve_volume = False
me_plane_003.use_remesh_preserve_attributes = False
me_plane_003.use_mirror_vertex_groups = False
me_plane_003.update()

# ---- objects
ob_hemi = bpy.data.objects.new('Hemi', light_hemi)
ob_padding_hands = bpy.data.objects.new('Padding_Hands', me_plane_000)
ob_padding_rightside_leg = bpy.data.objects.new('Padding_RightSide_Leg', me_plane_002)
ob_padding_leftside_leg = bpy.data.objects.new('Padding_LeftSide_Leg', me_plane_003)

# ---- transforms, parenting, visibility, modifiers, constraints
ob_hemi.location = (-0.153, -1.364, 2.509)
ob_hemi.rotation_euler = (0.3752, 0.3516, 0.155)
ob_hemi.lineart.crease_threshold = 0.0
ob_padding_hands.location = (0.0, 0.0, -9.745e-05)
ob_padding_hands.lineart.crease_threshold = 0.0
ob_padding_rightside_leg.location = (0.0, 0.0, 0.0)
ob_padding_rightside_leg.rotation_euler = (-0.02767, 0.277, 0.01251)
ob_padding_rightside_leg.lineart.crease_threshold = 0.0
ob_padding_leftside_leg.location = (0.0, 0.0, 0.0)
ob_padding_leftside_leg.rotation_euler = (-0.1007, -0.5064, 0.0409)
ob_padding_leftside_leg.lineart.crease_threshold = 0.0

# ---- collection membership
col_collection_1.objects.link(ob_hemi)
col_collection_1.objects.link(ob_padding_hands)
col_collection_1.objects.link(ob_padding_rightside_leg)
col_collection_1.objects.link(ob_padding_leftside_leg)

# ---- scene / render settings (as saved in the file)
scene.frame_start = 1; scene.frame_end = 250; scene.frame_set(0)
scene.render.engine = 'CYCLES'
scene.render.resolution_percentage = 50
scene.render.dither_intensity = 0.0
scene.cycles.use_denoising = False
scene.cycles.samples = 128
scene.cycles.sampling_pattern = 'TABULATED_SOBOL'
scene.cycles.use_adaptive_sampling = False
scene.cycles.use_light_tree = False
scene.cycles.blur_glossy = 0.0
scene.cycles.sample_clamp_indirect = 0.0
scene.view_settings.view_transform = 'Standard'
bpy.context.view_layer.update()

# ---- added for rendering (the .blend has no active camera): camera
cam_auto = bpy.data.cameras.new('AutoCamera')
cam_auto.lens = 50.0
cam_auto.sensor_width = 36.0
cam_auto.clip_end = 1000.0
ob_auto_camera = bpy.data.objects.new('AutoCamera', cam_auto)
scene.collection.objects.link(ob_auto_camera)
ob_auto_camera.location = (0.392213, -0.484761, 0.319437)
ob_auto_camera.rotation_euler = (1.09748, -7.21219e-08, 0.694738)
scene.camera = ob_auto_camera
bpy.context.view_layer.update()
